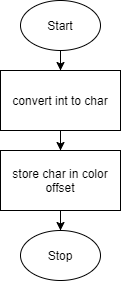

The diagram above was exported from draw.io. Its source (the exported page's mxGraphModel, read from the mxfile embedded in the PNG):
<mxGraphModel dx="220" dy="268" grid="1" gridSize="10" guides="1" tooltips="1" connect="1" arrows="1" fold="1" page="1" pageScale="1" pageWidth="850" pageHeight="1100" math="0" shadow="0">
  <root>
    <mxCell id="0" />
    <mxCell id="1" parent="0" />
    <mxCell id="6" style="edgeStyle=orthogonalEdgeStyle;rounded=0;orthogonalLoop=1;jettySize=auto;html=1;entryX=0.5;entryY=0;entryDx=0;entryDy=0;" edge="1" parent="1" source="2" target="3">
      <mxGeometry relative="1" as="geometry" />
    </mxCell>
    <mxCell id="2" value="Start" style="ellipse;whiteSpace=wrap;html=1;" vertex="1" parent="1">
      <mxGeometry x="160" width="80" height="50" as="geometry" />
    </mxCell>
    <mxCell id="7" value="" style="edgeStyle=orthogonalEdgeStyle;rounded=0;orthogonalLoop=1;jettySize=auto;html=1;" edge="1" parent="1" source="3" target="4">
      <mxGeometry relative="1" as="geometry" />
    </mxCell>
    <mxCell id="3" value="convert int to char" style="rounded=0;whiteSpace=wrap;html=1;" vertex="1" parent="1">
      <mxGeometry x="140" y="70" width="120" height="60" as="geometry" />
    </mxCell>
    <mxCell id="8" style="edgeStyle=orthogonalEdgeStyle;rounded=0;orthogonalLoop=1;jettySize=auto;html=1;entryX=0.5;entryY=0;entryDx=0;entryDy=0;" edge="1" parent="1" source="4" target="5">
      <mxGeometry relative="1" as="geometry" />
    </mxCell>
    <mxCell id="4" value="store char in color offset" style="rounded=0;whiteSpace=wrap;html=1;" vertex="1" parent="1">
      <mxGeometry x="140" y="150" width="120" height="60" as="geometry" />
    </mxCell>
    <mxCell id="5" value="Stop" style="ellipse;whiteSpace=wrap;html=1;" vertex="1" parent="1">
      <mxGeometry x="160" y="230" width="80" height="50" as="geometry" />
    </mxCell>
  </root>
</mxGraphModel>